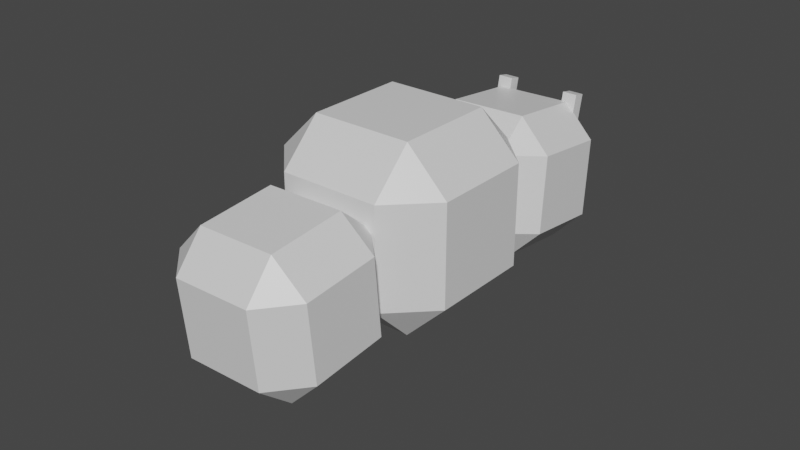 # Source: Bug_for_the_Altar.blend  (saved by Blender 2.93.21; exported with 4.5.12 LTS)
import bpy
from mathutils import Matrix  # noqa: F401  (used for matrix-valued properties, if any)

bpy.ops.wm.read_factory_settings(use_empty=True)
scene = bpy.context.scene
scene.name = 'Scene'

# ---- collections
col_collection = bpy.data.collections.new('Collection'); scene.collection.children.link(col_collection)

# ---- materials (node trees are filled in below, after node groups)
mat_material = bpy.data.materials.new('Material')
mat_material.alpha_threshold = 0.0
mat_material.use_transparent_shadow = False
mat_material.line_color = (0.0, 0.0, 0.0, 1.0)
mat_material_001 = bpy.data.materials.new('Material.001')
mat_material_001.alpha_threshold = 0.0
mat_material_001.use_transparent_shadow = False
mat_material_001.line_color = (0.0, 0.0, 0.0, 1.0)

# ---- material node trees
mat_material.use_nodes = True; mat_material.node_tree.nodes.clear()
_N = mat_material.node_tree.nodes; _L = mat_material.node_tree.links
n0 = _N.new('ShaderNodeOutputMaterial'); n0.name = 'Material Output'; n0.location = (300, 300)
n1 = _N.new('ShaderNodeBsdfPrincipled'); n1.name = 'Principled BSDF'; n1.location = (10, 300)
n1.distribution = 'GGX'
n1.subsurface_method = 'BURLEY'
n1.inputs[2].default_value = 0.4
n1.inputs[3].default_value = 1.45
n1.inputs[27].default_value = (0.0, 0.0, 0.0, 1.0)
n1.inputs[28].default_value = 1.0
_L.new(n1.outputs[0], n0.inputs[0])
n0.is_active_output = True
mat_material_001.use_nodes = True; mat_material_001.node_tree.nodes.clear()
_N = mat_material_001.node_tree.nodes; _L = mat_material_001.node_tree.links
n0 = _N.new('ShaderNodeOutputMaterial'); n0.name = 'Material Output'; n0.location = (300, 300)
n1 = _N.new('ShaderNodeBsdfPrincipled'); n1.name = 'Principled BSDF'; n1.location = (10, 300)
n1.distribution = 'GGX'
n1.subsurface_method = 'BURLEY'
n1.inputs[2].default_value = 0.4
n1.inputs[3].default_value = 1.45
n1.inputs[27].default_value = (0.0, 0.0, 0.0, 1.0)
n1.inputs[28].default_value = 1.0
_L.new(n1.outputs[0], n0.inputs[0])
n0.is_active_output = True

# ---- world
world_world = bpy.data.worlds.new('World'); scene.world = world_world
world_world.use_nodes = True; world_world.node_tree.nodes.clear()
_N = world_world.node_tree.nodes; _L = world_world.node_tree.links
n0 = _N.new('ShaderNodeOutputWorld'); n0.name = 'World Output'; n0.location = (300, 300)
n1 = _N.new('ShaderNodeBackground'); n1.name = 'Background'; n1.location = (10, 300)
n1.inputs[0].default_value = (0.05088, 0.05088, 0.05088, 1.0)
_L.new(n1.outputs[0], n0.inputs[0])
n0.is_active_output = True
world_world.color = (0.05088, 0.05088, 0.05088)
world_world.use_sun_shadow = False
world_world.sun_shadow_jitter_overblur = 0.0

# ---- meshes
me_cube_005 = bpy.data.meshes.new('Cube.005')
me_cube_005.from_pydata([(-1.0, -1.0, -1.0), (-1.0, -1.0, 1.0), (-1.0, 1.0, -1.0), (-1.0, 1.0, 1.0), (1.0, -1.0, -1.0), (1.0, -1.0, 1.0), (1.0, 1.0, -1.0), (1.0, 1.0, 1.0), (9.37, -46.24, -6.238), (9.39, -52.69, -4.578), (13.69, -51.16, -6.913), (9.522, -46.13, -15.07), (9.443, -42.63, -12.01), (13.77, -47.56, -12.68), (13.82, -63.33, -8.623), (9.512, -64.85, -6.288), (9.592, -68.35, -9.347), (13.89, -59.72, -14.39), (9.665, -64.74, -15.12), (9.644, -58.29, -16.78), (-1.076, -46.35, -6.299), (-5.3, -51.38, -7.023), (-1.056, -52.8, -4.638), (-5.227, -47.77, -12.79), (-1.004, -42.75, -12.07), (-0.9239, -46.25, -15.13), (-5.177, -63.54, -8.733), (-0.854, -68.47, -9.408), (-0.9337, -64.97, -6.348), (-0.8017, -58.41, -16.84), (-0.7814, -64.86, -15.18), (-5.105, -59.93, -14.5), (10.85, -18.77, -1.439), (10.85, -26.77, 1.054), (16.43, -25.4, -2.089), (10.85, -20.68, -12.92), (10.85, -15.42, -9.124), (16.43, -22.05, -9.774), (16.43, -41.61, -3.679), (10.85, -42.98, -0.5352), (10.85, -48.23, -4.329), (16.43, -38.25, -11.36), (10.85, -44.88, -12.01), (10.85, -36.88, -14.51), (-2.772, -18.77, -1.439), (-8.346, -25.4, -2.089), (-2.772, -26.77, 1.054), (-8.346, -22.05, -9.774), (-2.772, -15.42, -9.124), (-2.772, -20.68, -12.92), (-8.346, -41.61, -3.679), (-2.772, -48.23, -4.329), (-2.772, -42.98, -0.5352), (-2.772, -36.88, -14.51), (-2.772, -44.88, -12.01), (-8.346, -38.25, -11.36), (10.05, 4.773, -1.904), (9.923, -0.8981, 0.3046), (14.3, -0.4245, -2.084), (10.4, 1.349, -10.58), (10.31, 6.008, -7.89), (14.56, 0.8114, -8.07), (14.26, -13.05, -2.671), (9.883, -13.52, -0.2823), (9.974, -18.18, -2.971), (14.52, -11.81, -8.657), (10.23, -16.95, -8.958), (10.36, -11.28, -11.17), (-0.3987, 4.851, -2.051), (-4.687, -0.2822, -2.351), (-0.5213, -0.8198, 0.1576), (-4.427, 0.9537, -8.338), (-0.1383, 6.087, -8.037), (-0.04783, 1.427, -10.73), (-4.726, -12.91, -2.938), (-0.4701, -18.1, -3.118), (-0.5605, -13.45, -0.4293), (-0.08709, -11.2, -11.31), (-0.2097, -16.87, -9.105), (-4.466, -11.67, -8.925), (9.222, -1.0, -1.0), (9.222, -1.0, 1.0), (9.222, 1.0, -1.0), (9.222, 1.0, 1.0), (11.22, -1.0, -1.0), (11.22, -1.0, 1.0), (11.22, 1.0, -1.0), (11.22, 1.0, 1.0)], [], [(0, 1, 3, 2), (2, 3, 7, 6), (6, 7, 5, 4), (4, 5, 1, 0), (2, 6, 4, 0), (7, 3, 1, 5), (25, 11, 19, 29), (31, 26, 21, 23), (18, 16, 27, 30), (9, 22, 28, 15), (13, 10, 14, 17), (8, 9, 10), (11, 12, 13), (14, 15, 16), (17, 18, 19), (20, 21, 22), (23, 24, 25), (26, 27, 28), (29, 30, 31), (25, 29, 31, 23), (11, 25, 24, 12), (10, 13, 12, 8), (30, 27, 26, 31), (16, 18, 17, 14), (20, 24, 23, 21), (15, 28, 27, 16), (9, 15, 14, 10), (29, 19, 18, 30), (28, 22, 21, 26), (22, 9, 8, 20), (19, 11, 13, 17), (24, 20, 8, 12), (49, 35, 43, 53), (55, 50, 45, 47), (42, 40, 51, 54), (33, 46, 52, 39), (37, 34, 38, 41), (32, 33, 34), (35, 36, 37), (38, 39, 40), (41, 42, 43), (44, 45, 46), (47, 48, 49), (50, 51, 52), (53, 54, 55), (49, 53, 55, 47), (35, 49, 48, 36), (34, 37, 36, 32), (54, 51, 50, 55), (40, 42, 41, 38), (44, 48, 47, 45), (39, 52, 51, 40), (33, 39, 38, 34), (53, 43, 42, 54), (52, 46, 45, 50), (46, 33, 32, 44), (43, 35, 37, 41), (48, 44, 32, 36), (73, 59, 67, 77), (79, 74, 69, 71), (66, 64, 75, 78), (57, 70, 76, 63), (61, 58, 62, 65), (56, 57, 58), (59, 60, 61), (62, 63, 64), (65, 66, 67), (68, 69, 70), (71, 72, 73), (74, 75, 76), (77, 78, 79), (73, 77, 79, 71), (59, 73, 72, 60), (58, 61, 60, 56), (78, 75, 74, 79), (64, 66, 65, 62), (68, 72, 71, 69), (63, 76, 75, 64), (57, 63, 62, 58), (77, 67, 66, 78), (76, 70, 69, 74), (70, 57, 56, 68), (67, 59, 61, 65), (72, 68, 56, 60), (80, 81, 83, 82), (82, 83, 87, 86), (86, 87, 85, 84), (84, 85, 81, 80), (82, 86, 84, 80), (87, 83, 81, 85)])
me_cube_005.polygons.foreach_set('material_index', [0, 0, 0, 0, 0, 0, 0, 0, 0, 0, 0, 0, 0, 0, 0, 0, 0, 0, 0, 0, 0, 0, 0, 0, 0, 0, 0, 0, 0, 0, 0, 0, 0, 0, 0, 0, 0, 0, 0, 0, 0, 0, 0, 0, 0, 0, 0, 0, 0, 0, 0, 0, 0, 0, 0, 0, 0, 0, 1, 1, 1, 1, 1, 1, 1, 1, 1, 1, 1, 1, 1, 1, 1, 1, 1, 1, 1, 1, 1, 1, 1, 1, 1, 1, 1, 1, 1, 1, 1, 1])
_uv = me_cube_005.uv_layers.new(name='UVMap')
_uv.uv.foreach_set('vector', [0.375, 0.0, 0.625, 0.0, 0.625, 0.25, 0.375, 0.25, 0.375, 0.25, 0.625, 0.25, 0.625, 0.5, 0.375, 0.5, 0.375, 0.5, 0.625, 0.5, 0.625, 0.75, 0.375, 0.75, 0.375, 0.75, 0.625, 0.75, 0.625, 1.0, 0.375, 1.0, 0.125, 0.5, 0.375, 0.5, 0.375, 0.75, 0.125, 0.75, 0.625, 0.5, 0.875, 0.5, 0.875, 0.75, 0.625, 0.75, 0.1813, 0.5562, 0.3187, 0.5563, 0.3187, 0.6938, 0.1813, 0.6938, 0.4313, 0.05625, 0.5688, 0.05625, 0.5688, 0.1937, 0.4313, 0.1937, 0.4313, 0.8062, 0.5688, 0.8062, 0.5688, 0.9437, 0.4313, 0.9438, 0.6812, 0.5562, 0.8188, 0.5563, 0.8187, 0.6938, 0.6812, 0.6938, 0.4313, 0.5562, 0.5688, 0.5563, 0.5688, 0.6938, 0.4313, 0.6938, 0.5688, 0.4437, 0.625, 0.4437, 0.5688, 0.5, 0.3187, 0.5563, 0.3187, 0.5, 0.375, 0.5562, 0.5688, 0.6938, 0.625, 0.6937, 0.5688, 0.75, 0.4312, 0.75, 0.375, 0.8062, 0.375, 0.8062, 0.5688, 0.25, 0.5688, 0.25, 0.625, 0.1937, 0.4313, 0.1937, 0.4312, 0.25, 0.375, 0.1937, 0.5688, 0.05625, 0.5688, 0.0, 0.625, 0.05625, 0.1813, 0.6938, 0.1813, 0.75, 0.125, 0.6937, 0.1813, 0.5562, 0.1813, 0.6938, 0.125, 0.6937, 0.125, 0.5562, 0.3187, 0.5563, 0.1813, 0.5562, 0.1813, 0.5, 0.3187, 0.5, 0.5688, 0.5563, 0.4313, 0.5562, 0.4313, 0.4437, 0.5688, 0.4437, 0.4312, 0.0, 0.5688, 0.0, 0.5688, 0.05625, 0.4313, 0.05625, 0.5688, 0.8062, 0.4313, 0.8062, 0.4313, 0.6938, 0.5688, 0.6938, 0.5688, 0.3062, 0.4313, 0.3063, 0.4313, 0.1937, 0.5688, 0.1937, 0.625, 0.8062, 0.625, 0.9438, 0.5688, 0.9437, 0.5688, 0.8062, 0.6812, 0.5562, 0.6812, 0.6938, 0.5688, 0.6938, 0.5688, 0.5563, 0.1813, 0.6938, 0.3187, 0.6938, 0.3187, 0.75, 0.1813, 0.75, 0.625, 0.05625, 0.625, 0.1937, 0.5688, 0.1937, 0.5688, 0.05625, 0.625, 0.3062, 0.625, 0.4437, 0.5688, 0.4437, 0.5688, 0.3062, 0.3187, 0.6938, 0.3187, 0.5563, 0.4313, 0.5562, 0.4313, 0.6938, 0.4313, 0.3063, 0.5688, 0.3062, 0.5688, 0.4437, 0.4313, 0.4437, 0.1813, 0.5562, 0.3187, 0.5563, 0.3187, 0.6938, 0.1813, 0.6938, 0.4313, 0.05625, 0.5688, 0.05625, 0.5688, 0.1937, 0.4313, 0.1937, 0.4313, 0.8062, 0.5688, 0.8062, 0.5688, 0.9437, 0.4313, 0.9438, 0.6812, 0.5562, 0.8188, 0.5563, 0.8187, 0.6938, 0.6812, 0.6938, 0.4313, 0.5562, 0.5688, 0.5563, 0.5688, 0.6938, 0.4313, 0.6938, 0.5688, 0.4437, 0.625, 0.4437, 0.5688, 0.5, 0.3187, 0.5563, 0.3187, 0.5, 0.375, 0.5562, 0.5688, 0.6938, 0.625, 0.6937, 0.5688, 0.75, 0.4312, 0.75, 0.375, 0.8062, 0.375, 0.8062, 0.5688, 0.25, 0.5688, 0.25, 0.625, 0.1937, 0.4313, 0.1937, 0.4312, 0.25, 0.375, 0.1937, 0.5688, 0.05625, 0.5688, 0.0, 0.625, 0.05625, 0.1813, 0.6938, 0.1813, 0.75, 0.125, 0.6937, 0.1813, 0.5562, 0.1813, 0.6938, 0.125, 0.6937, 0.125, 0.5562, 0.3187, 0.5563, 0.1813, 0.5562, 0.1813, 0.5, 0.3187, 0.5, 0.5688, 0.5563, 0.4313, 0.5562, 0.4313, 0.4437, 0.5688, 0.4437, 0.4312, 0.0, 0.5688, 0.0, 0.5688, 0.05625, 0.4313, 0.05625, 0.5688, 0.8062, 0.4313, 0.8062, 0.4313, 0.6938, 0.5688, 0.6938, 0.5688, 0.3062, 0.4313, 0.3063, 0.4313, 0.1937, 0.5688, 0.1937, 0.625, 0.8062, 0.625, 0.9438, 0.5688, 0.9437, 0.5688, 0.8062, 0.6812, 0.5562, 0.6812, 0.6938, 0.5688, 0.6938, 0.5688, 0.5563, 0.1813, 0.6938, 0.3187, 0.6938, 0.3187, 0.75, 0.1813, 0.75, 0.625, 0.05625, 0.625, 0.1937, 0.5688, 0.1937, 0.5688, 0.05625, 0.625, 0.3062, 0.625, 0.4437, 0.5688, 0.4437, 0.5688, 0.3062, 0.3187, 0.6938, 0.3187, 0.5563, 0.4313, 0.5562, 0.4313, 0.6938, 0.4313, 0.3063, 0.5688, 0.3062, 0.5688, 0.4437, 0.4313, 0.4437, 0.1813, 0.5562, 0.3187, 0.5563, 0.3187, 0.6938, 0.1813, 0.6938, 0.4313, 0.05625, 0.5688, 0.05625, 0.5688, 0.1937, 0.4313, 0.1937, 0.4313, 0.8062, 0.5688, 0.8062, 0.5688, 0.9437, 0.4313, 0.9438, 0.6812, 0.5562, 0.8188, 0.5563, 0.8187, 0.6938, 0.6812, 0.6938, 0.4313, 0.5562, 0.5688, 0.5563, 0.5688, 0.6938, 0.4313, 0.6938, 0.5688, 0.4437, 0.625, 0.4437, 0.5688, 0.5, 0.3187, 0.5563, 0.3187, 0.5, 0.375, 0.5562, 0.5688, 0.6938, 0.625, 0.6937, 0.5688, 0.75, 0.4312, 0.75, 0.375, 0.8062, 0.375, 0.8062, 0.5688, 0.25, 0.5688, 0.25, 0.625, 0.1937, 0.4313, 0.1937, 0.4312, 0.25, 0.375, 0.1937, 0.5688, 0.05625, 0.5688, 0.0, 0.625, 0.05625, 0.1813, 0.6938, 0.1813, 0.75, 0.125, 0.6937, 0.1813, 0.5562, 0.1813, 0.6938, 0.125, 0.6937, 0.125, 0.5562, 0.3187, 0.5563, 0.1813, 0.5562, 0.1813, 0.5, 0.3187, 0.5, 0.5688, 0.5563, 0.4313, 0.5562, 0.4313, 0.4437, 0.5688, 0.4437, 0.4312, 0.0, 0.5688, 0.0, 0.5688, 0.05625, 0.4313, 0.05625, 0.5688, 0.8062, 0.4313, 0.8062, 0.4313, 0.6938, 0.5688, 0.6938, 0.5688, 0.3062, 0.4313, 0.3063, 0.4313, 0.1937, 0.5688, 0.1937, 0.625, 0.8062, 0.625, 0.9438, 0.5688, 0.9437, 0.5688, 0.8062, 0.6812, 0.5562, 0.6812, 0.6938, 0.5688, 0.6938, 0.5688, 0.5563, 0.1813, 0.6938, 0.3187, 0.6938, 0.3187, 0.75, 0.1813, 0.75, 0.625, 0.05625, 0.625, 0.1937, 0.5688, 0.1937, 0.5688, 0.05625, 0.625, 0.3062, 0.625, 0.4437, 0.5688, 0.4437, 0.5688, 0.3062, 0.3187, 0.6938, 0.3187, 0.5563, 0.4313, 0.5562, 0.4313, 0.6938, 0.4313, 0.3063, 0.5688, 0.3062, 0.5688, 0.4437, 0.4313, 0.4437, 0.375, 0.0, 0.625, 0.0, 0.625, 0.25, 0.375, 0.25, 0.375, 0.25, 0.625, 0.25, 0.625, 0.5, 0.375, 0.5, 0.375, 0.5, 0.625, 0.5, 0.625, 0.75, 0.375, 0.75, 0.375, 0.75, 0.625, 0.75, 0.625, 1.0, 0.375, 1.0, 0.125, 0.5, 0.375, 0.5, 0.375, 0.75, 0.125, 0.75, 0.625, 0.5, 0.875, 0.5, 0.875, 0.75, 0.625, 0.75])
me_cube_005.materials.append(mat_material)
me_cube_005.materials.append(mat_material_001)
me_cube_005.use_remesh_fix_poles = True
me_cube_005.use_remesh_preserve_attributes = False
me_cube_005.update()
arm_armature = bpy.data.armatures.new('Armature')  # bones are not reproduced

# ---- objects
ob_cube_005 = bpy.data.objects.new('Cube.005', me_cube_005)
ob_armature = bpy.data.objects.new('Armature', arm_armature)

# ---- transforms, parenting, visibility, modifiers, constraints
ob_cube_005.parent = ob_armature
ob_cube_005.matrix_parent_inverse = Matrix(((1.508, 0.0, 0.0, 0.2481), (0.0, -0.05075, -1.507, 0.6304), (0.0, 1.507, -0.05075, -0.3564), (-0.0, 0.0, 0.0, 1.0)))
ob_cube_005.location = (-0.1022, 1.27, 0.5728)
ob_cube_005.rotation_euler = (-0.204, -0.0, 0.0)
ob_cube_005.scale = (0.0253, 0.02084, 0.04393)
_vg = ob_cube_005.vertex_groups.new(name='Bone')
_vg.add([8, 9, 10, 11, 12, 13, 14, 15, 16, 17, 18, 19, 20, 21, 22, 23, 24, 25, 26, 27, 28, 29, 30, 31], 1.0, 'REPLACE')
_vg = ob_cube_005.vertex_groups.new(name='Bone.001')
for _i, _w in zip([32, 33, 34, 35, 36, 37, 38, 39, 40, 41, 42, 43, 44, 45, 46, 47, 48, 49, 50, 51, 52, 53, 54, 55, 62, 63, 64, 65, 66, 74, 75, 76, 78], [0.6552, 0.8918, 0.9018, 0.9805, 0.9464, 0.9734, 0.9754, 0.9704, 0.9776, 0.9913, 0.9941, 0.994, 0.6506, 0.8963, 0.8848, 0.9577, 0.8964, 0.9692, 0.971, 0.9747, 0.9682, 0.99, 0.9866, 0.9862, 0.09837, 0.1083, 0.3444, 0.008357, 0.05737, 0.09437, 0.346, 0.1022, 0.05071]): _vg.add([_i], _w, 'REPLACE')
_vg = ob_cube_005.vertex_groups.new(name='Bone.004')
for _i, _w in zip([32, 33, 34, 36, 37, 39, 44, 45, 46, 47, 48, 49, 50, 51, 52, 58, 59, 60, 61, 62, 63, 64, 65, 66, 67, 69, 70, 71, 72, 73, 74, 75, 76, 77, 78, 79], [0.3448, 0.1082, 0.09821, 0.05355, 0.003268, 0.009192, 0.3494, 0.1037, 0.1152, 0.03464, 0.1036, 0.01163, 0.007973, 0.0006515, 0.01364, 0.196, 0.3349, 0.1147, 0.2061, 0.7104, 0.6645, 0.5893, 0.7951, 0.8687, 0.8331, 0.09926, 0.01458, 0.3521, 0.3118, 0.3623, 0.7091, 0.5915, 0.6857, 0.849, 0.8903, 0.8358]): _vg.add([_i], _w, 'REPLACE')
_vg = ob_cube_005.vertex_groups.new(name='Bone.005')
for _i, _w in zip([0, 1, 2, 3, 4, 5, 6, 7, 56, 58, 59, 60, 61, 63, 65, 67, 68, 69, 70, 71, 72, 73, 74, 75, 76, 77, 78, 79], [1.0, 1.0, 1.0, 1.0, 1.0, 1.0, 1.0, 1.0, 0.05262, 0.02556, 0.2649, 0.09143, 0.07308, 0.0161, 0.002216, 0.05086, 0.9166, 0.8509, 0.9205, 0.3513, 0.3495, 0.3173, 0.1721, 0.04471, 0.1722, 0.0671, 0.01273, 0.08303]): _vg.add([_i], _w, 'REPLACE')
_vg = ob_cube_005.vertex_groups.new(name='Bone.006')
for _i, _w in zip([56, 57, 58, 59, 60, 61, 62, 63, 64, 65, 66, 67, 68, 69, 70, 71, 72, 73, 76, 77, 78, 79, 80, 81, 82, 83, 84, 85, 86, 87], [0.9241, 0.9745, 0.7437, 0.3981, 0.7923, 0.7137, 0.1732, 0.1941, 0.05375, 0.1496, 0.05462, 0.09759, 0.05977, 0.03146, 0.03567, 0.2941, 0.3384, 0.3192, 0.02971, 0.06774, 0.005273, 0.05697, 1.0, 1.0, 1.0, 1.0, 1.0, 1.0, 1.0, 1.0]): _vg.add([_i], _w, 'REPLACE')
_m = ob_cube_005.modifiers.new('Armature', 'ARMATURE')
_m.object = ob_armature
ob_armature.location = (-0.1645, 0.2503, 0.4099)
ob_armature.rotation_euler = (-1.604, -0.0, 0.0)
ob_armature.scale = (0.6631, 0.6631, 0.6631)
ob_armature.show_in_front = True

# ---- collection membership
col_collection.objects.link(ob_cube_005)
col_collection.objects.link(ob_armature)

# ---- scene / render settings (as saved in the file)
scene.frame_start = 1; scene.frame_end = 250; scene.frame_set(1)
scene.render.engine = 'BLENDER_EEVEE_NEXT'
scene.cycles.use_denoising = False
scene.cycles.samples = 128
scene.cycles.sampling_pattern = 'TABULATED_SOBOL'
scene.cycles.use_adaptive_sampling = False
scene.cycles.use_light_tree = False
scene.view_settings.view_transform = 'Filmic'
bpy.context.view_layer.update()

# ---- added for rendering (the .blend has no active camera and no usable light): camera, sun
cam_auto = bpy.data.cameras.new('AutoCamera')
cam_auto.lens = 50.0
cam_auto.sensor_width = 36.0
cam_auto.clip_end = 1000.0
ob_auto_camera = bpy.data.objects.new('AutoCamera', cam_auto)
scene.collection.objects.link(ob_auto_camera)
ob_auto_camera.location = (1.95898, -1.78752, 1.91701)
ob_auto_camera.rotation_euler = (1.09748, -7.21219e-08, 0.694738)
scene.camera = ob_auto_camera
light_auto_sun = bpy.data.lights.new('AutoSun', 'SUN')
light_auto_sun.energy = 3.0
light_auto_sun.angle = 0.0523599
ob_auto_sun = bpy.data.objects.new('AutoSun', light_auto_sun)
scene.collection.objects.link(ob_auto_sun)
ob_auto_sun.rotation_euler = (0.872665, 0.174533, 0.523599)
bpy.context.view_layer.update()
